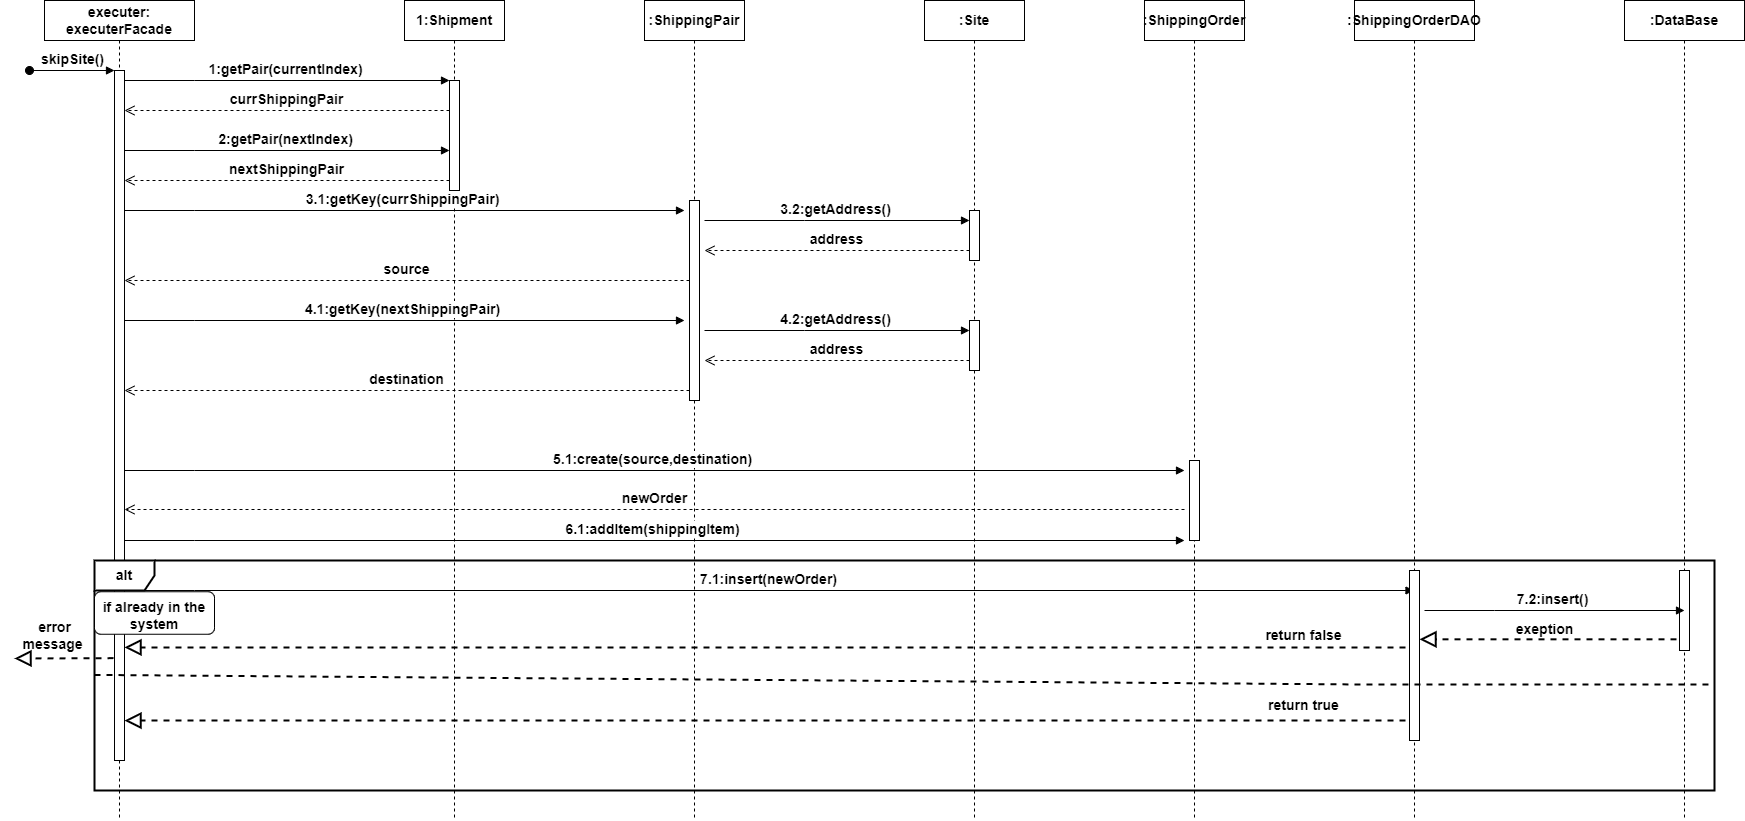

The diagram above was exported from draw.io. Its source (the exported page's mxGraphModel, read from the mxfile embedded in the PNG):
<mxGraphModel dx="2899" dy="1080" grid="1" gridSize="10" guides="1" tooltips="1" connect="1" arrows="1" fold="1" page="1" pageScale="1" pageWidth="850" pageHeight="1100" math="0" shadow="0">
  <root>
    <mxCell id="0" />
    <mxCell id="1" parent="0" />
    <mxCell id="aM9ryv3xv72pqoxQDRHE-1" value="executer: executerFacade" style="shape=umlLifeline;perimeter=lifelinePerimeter;whiteSpace=wrap;html=1;container=0;dropTarget=0;collapsible=0;recursiveResize=0;outlineConnect=0;portConstraint=eastwest;newEdgeStyle={&quot;edgeStyle&quot;:&quot;elbowEdgeStyle&quot;,&quot;elbow&quot;:&quot;vertical&quot;,&quot;curved&quot;:0,&quot;rounded&quot;:0};fontStyle=1;fontSize=14;" parent="1" vertex="1">
      <mxGeometry x="30" y="40" width="150" height="820" as="geometry" />
    </mxCell>
    <mxCell id="aM9ryv3xv72pqoxQDRHE-2" value="" style="html=1;points=[];perimeter=orthogonalPerimeter;outlineConnect=0;targetShapes=umlLifeline;portConstraint=eastwest;newEdgeStyle={&quot;edgeStyle&quot;:&quot;elbowEdgeStyle&quot;,&quot;elbow&quot;:&quot;vertical&quot;,&quot;curved&quot;:0,&quot;rounded&quot;:0};fontStyle=1;fontSize=14;" parent="aM9ryv3xv72pqoxQDRHE-1" vertex="1">
      <mxGeometry x="70" y="70" width="10" height="690" as="geometry" />
    </mxCell>
    <mxCell id="aM9ryv3xv72pqoxQDRHE-3" value="skipSite()" style="html=1;verticalAlign=bottom;startArrow=oval;endArrow=block;startSize=8;edgeStyle=elbowEdgeStyle;elbow=vertical;curved=0;rounded=0;fontStyle=1;fontSize=14;" parent="aM9ryv3xv72pqoxQDRHE-1" target="aM9ryv3xv72pqoxQDRHE-2" edge="1">
      <mxGeometry relative="1" as="geometry">
        <mxPoint x="-15" y="70" as="sourcePoint" />
      </mxGeometry>
    </mxCell>
    <mxCell id="aM9ryv3xv72pqoxQDRHE-5" value="1:Shipment" style="shape=umlLifeline;perimeter=lifelinePerimeter;whiteSpace=wrap;html=1;container=0;dropTarget=0;collapsible=0;recursiveResize=0;outlineConnect=0;portConstraint=eastwest;newEdgeStyle={&quot;edgeStyle&quot;:&quot;elbowEdgeStyle&quot;,&quot;elbow&quot;:&quot;vertical&quot;,&quot;curved&quot;:0,&quot;rounded&quot;:0};fontStyle=1;fontSize=14;" parent="1" vertex="1">
      <mxGeometry x="390" y="40" width="100" height="820" as="geometry" />
    </mxCell>
    <mxCell id="aM9ryv3xv72pqoxQDRHE-6" value="" style="html=1;points=[];perimeter=orthogonalPerimeter;outlineConnect=0;targetShapes=umlLifeline;portConstraint=eastwest;newEdgeStyle={&quot;edgeStyle&quot;:&quot;elbowEdgeStyle&quot;,&quot;elbow&quot;:&quot;vertical&quot;,&quot;curved&quot;:0,&quot;rounded&quot;:0};fontStyle=1;fontSize=14;" parent="aM9ryv3xv72pqoxQDRHE-5" vertex="1">
      <mxGeometry x="45" y="80" width="10" height="110" as="geometry" />
    </mxCell>
    <mxCell id="aM9ryv3xv72pqoxQDRHE-7" value="1:getPair(currentIndex)&amp;nbsp;" style="html=1;verticalAlign=bottom;endArrow=block;edgeStyle=elbowEdgeStyle;elbow=vertical;curved=0;rounded=0;fontStyle=1;fontSize=14;" parent="1" source="aM9ryv3xv72pqoxQDRHE-2" target="aM9ryv3xv72pqoxQDRHE-6" edge="1">
      <mxGeometry x="0.0016" relative="1" as="geometry">
        <mxPoint x="195" y="130" as="sourcePoint" />
        <Array as="points">
          <mxPoint x="180" y="120" />
        </Array>
        <mxPoint as="offset" />
      </mxGeometry>
    </mxCell>
    <mxCell id="aM9ryv3xv72pqoxQDRHE-8" value="currShippingPair" style="html=1;verticalAlign=bottom;endArrow=open;dashed=1;endSize=8;edgeStyle=elbowEdgeStyle;elbow=vertical;curved=0;rounded=0;fontStyle=1;fontSize=14;" parent="1" source="aM9ryv3xv72pqoxQDRHE-6" target="aM9ryv3xv72pqoxQDRHE-2" edge="1">
      <mxGeometry relative="1" as="geometry">
        <mxPoint x="195" y="205" as="targetPoint" />
        <Array as="points">
          <mxPoint x="190" y="150" />
          <mxPoint x="120" y="280" />
          <mxPoint x="190" y="280" />
        </Array>
      </mxGeometry>
    </mxCell>
    <mxCell id="0KpCodrSBKkXkNGWr_Dy-8" value="2:getPair(nextIndex)&amp;nbsp;" style="html=1;verticalAlign=bottom;endArrow=block;edgeStyle=elbowEdgeStyle;elbow=vertical;curved=0;rounded=0;fontStyle=1;fontSize=14;" parent="1" edge="1">
      <mxGeometry relative="1" as="geometry">
        <mxPoint x="110" y="190" as="sourcePoint" />
        <Array as="points">
          <mxPoint x="180" y="190" />
        </Array>
        <mxPoint x="435" y="190" as="targetPoint" />
      </mxGeometry>
    </mxCell>
    <mxCell id="0KpCodrSBKkXkNGWr_Dy-9" value="nextShippingPair" style="html=1;verticalAlign=bottom;endArrow=open;dashed=1;endSize=8;edgeStyle=elbowEdgeStyle;elbow=vertical;curved=0;rounded=0;fontStyle=1;fontSize=14;" parent="1" edge="1">
      <mxGeometry relative="1" as="geometry">
        <mxPoint x="110" y="220" as="targetPoint" />
        <Array as="points">
          <mxPoint x="190" y="220" />
          <mxPoint x="120" y="350" />
          <mxPoint x="190" y="350" />
        </Array>
        <mxPoint x="435" y="220" as="sourcePoint" />
      </mxGeometry>
    </mxCell>
    <mxCell id="0KpCodrSBKkXkNGWr_Dy-11" value=":ShippingPair" style="shape=umlLifeline;perimeter=lifelinePerimeter;whiteSpace=wrap;html=1;container=0;dropTarget=0;collapsible=0;recursiveResize=0;outlineConnect=0;portConstraint=eastwest;newEdgeStyle={&quot;edgeStyle&quot;:&quot;elbowEdgeStyle&quot;,&quot;elbow&quot;:&quot;vertical&quot;,&quot;curved&quot;:0,&quot;rounded&quot;:0};fontStyle=1;fontSize=14;" parent="1" vertex="1">
      <mxGeometry x="630" y="40" width="100" height="820" as="geometry" />
    </mxCell>
    <mxCell id="0KpCodrSBKkXkNGWr_Dy-12" value="" style="html=1;points=[];perimeter=orthogonalPerimeter;outlineConnect=0;targetShapes=umlLifeline;portConstraint=eastwest;newEdgeStyle={&quot;edgeStyle&quot;:&quot;elbowEdgeStyle&quot;,&quot;elbow&quot;:&quot;vertical&quot;,&quot;curved&quot;:0,&quot;rounded&quot;:0};fontStyle=1;fontSize=14;" parent="0KpCodrSBKkXkNGWr_Dy-11" vertex="1">
      <mxGeometry x="45" y="200" width="10" height="200" as="geometry" />
    </mxCell>
    <mxCell id="0KpCodrSBKkXkNGWr_Dy-14" value="3.1:getKey(currShippingPair)&amp;nbsp;" style="html=1;verticalAlign=bottom;endArrow=block;edgeStyle=elbowEdgeStyle;elbow=vertical;curved=0;rounded=0;fontStyle=1;fontSize=14;" parent="1" edge="1">
      <mxGeometry relative="1" as="geometry">
        <mxPoint x="110" y="250" as="sourcePoint" />
        <Array as="points">
          <mxPoint x="180" y="250" />
        </Array>
        <mxPoint x="670" y="250" as="targetPoint" />
        <mxPoint as="offset" />
      </mxGeometry>
    </mxCell>
    <mxCell id="0KpCodrSBKkXkNGWr_Dy-17" value="3.2:getAddress()&amp;nbsp;" style="html=1;verticalAlign=bottom;endArrow=block;edgeStyle=elbowEdgeStyle;elbow=vertical;curved=0;rounded=0;fontStyle=1;fontSize=14;" parent="1" target="0KpCodrSBKkXkNGWr_Dy-16" edge="1">
      <mxGeometry relative="1" as="geometry">
        <mxPoint x="690" y="260" as="sourcePoint" />
        <Array as="points">
          <mxPoint x="790" y="260" />
          <mxPoint x="690" y="250" />
          <mxPoint x="710" y="250" />
          <mxPoint x="870" y="380" />
        </Array>
        <mxPoint x="950" y="250" as="targetPoint" />
        <mxPoint as="offset" />
      </mxGeometry>
    </mxCell>
    <mxCell id="0KpCodrSBKkXkNGWr_Dy-15" value=":Site" style="shape=umlLifeline;perimeter=lifelinePerimeter;whiteSpace=wrap;html=1;container=0;dropTarget=0;collapsible=0;recursiveResize=0;outlineConnect=0;portConstraint=eastwest;newEdgeStyle={&quot;edgeStyle&quot;:&quot;elbowEdgeStyle&quot;,&quot;elbow&quot;:&quot;vertical&quot;,&quot;curved&quot;:0,&quot;rounded&quot;:0};fontStyle=1;fontSize=14;" parent="1" vertex="1">
      <mxGeometry x="910" y="40" width="100" height="820" as="geometry" />
    </mxCell>
    <mxCell id="0KpCodrSBKkXkNGWr_Dy-16" value="" style="html=1;points=[];perimeter=orthogonalPerimeter;outlineConnect=0;targetShapes=umlLifeline;portConstraint=eastwest;newEdgeStyle={&quot;edgeStyle&quot;:&quot;elbowEdgeStyle&quot;,&quot;elbow&quot;:&quot;vertical&quot;,&quot;curved&quot;:0,&quot;rounded&quot;:0};fontStyle=1;fontSize=14;" parent="0KpCodrSBKkXkNGWr_Dy-15" vertex="1">
      <mxGeometry x="45" y="210" width="10" height="50" as="geometry" />
    </mxCell>
    <mxCell id="0KpCodrSBKkXkNGWr_Dy-19" value="address" style="html=1;verticalAlign=bottom;endArrow=open;dashed=1;endSize=8;edgeStyle=elbowEdgeStyle;elbow=vertical;curved=0;rounded=0;fontStyle=1;fontSize=14;" parent="1" edge="1">
      <mxGeometry x="-0.0007" relative="1" as="geometry">
        <mxPoint x="690" y="290" as="targetPoint" />
        <Array as="points">
          <mxPoint x="710" y="290" />
          <mxPoint x="640" y="420" />
          <mxPoint x="710" y="420" />
        </Array>
        <mxPoint x="955" y="290" as="sourcePoint" />
        <mxPoint as="offset" />
      </mxGeometry>
    </mxCell>
    <mxCell id="0KpCodrSBKkXkNGWr_Dy-20" value="source" style="html=1;verticalAlign=bottom;endArrow=open;dashed=1;endSize=8;edgeStyle=elbowEdgeStyle;elbow=vertical;curved=0;rounded=0;fontStyle=1;fontSize=14;" parent="1" edge="1">
      <mxGeometry x="-0.0007" relative="1" as="geometry">
        <mxPoint x="110" y="320" as="targetPoint" />
        <Array as="points">
          <mxPoint x="430" y="320" />
          <mxPoint x="360" y="450" />
          <mxPoint x="430" y="450" />
        </Array>
        <mxPoint x="675" y="320" as="sourcePoint" />
        <mxPoint as="offset" />
      </mxGeometry>
    </mxCell>
    <mxCell id="0KpCodrSBKkXkNGWr_Dy-21" value="4.1:getKey(nextShippingPair)&amp;nbsp;" style="html=1;verticalAlign=bottom;endArrow=block;edgeStyle=elbowEdgeStyle;elbow=vertical;curved=0;rounded=0;fontStyle=1;fontSize=14;" parent="1" edge="1">
      <mxGeometry relative="1" as="geometry">
        <mxPoint x="110" y="360" as="sourcePoint" />
        <Array as="points">
          <mxPoint x="180" y="360" />
        </Array>
        <mxPoint x="670" y="360" as="targetPoint" />
        <mxPoint as="offset" />
      </mxGeometry>
    </mxCell>
    <mxCell id="0KpCodrSBKkXkNGWr_Dy-22" value="4.2:getAddress()&amp;nbsp;" style="html=1;verticalAlign=bottom;endArrow=block;edgeStyle=elbowEdgeStyle;elbow=vertical;curved=0;rounded=0;fontStyle=1;fontSize=14;" parent="1" target="0KpCodrSBKkXkNGWr_Dy-23" edge="1">
      <mxGeometry relative="1" as="geometry">
        <mxPoint x="690" y="370" as="sourcePoint" />
        <Array as="points">
          <mxPoint x="790" y="370" />
          <mxPoint x="690" y="360" />
          <mxPoint x="710" y="360" />
          <mxPoint x="870" y="490" />
        </Array>
        <mxPoint x="950" y="360" as="targetPoint" />
        <mxPoint as="offset" />
      </mxGeometry>
    </mxCell>
    <mxCell id="0KpCodrSBKkXkNGWr_Dy-23" value="" style="html=1;points=[];perimeter=orthogonalPerimeter;outlineConnect=0;targetShapes=umlLifeline;portConstraint=eastwest;newEdgeStyle={&quot;edgeStyle&quot;:&quot;elbowEdgeStyle&quot;,&quot;elbow&quot;:&quot;vertical&quot;,&quot;curved&quot;:0,&quot;rounded&quot;:0};fontStyle=1;fontSize=14;" parent="1" vertex="1">
      <mxGeometry x="955" y="360" width="10" height="50" as="geometry" />
    </mxCell>
    <mxCell id="0KpCodrSBKkXkNGWr_Dy-24" value="address" style="html=1;verticalAlign=bottom;endArrow=open;dashed=1;endSize=8;edgeStyle=elbowEdgeStyle;elbow=vertical;curved=0;rounded=0;fontStyle=1;fontSize=14;" parent="1" edge="1">
      <mxGeometry x="-0.0007" relative="1" as="geometry">
        <mxPoint x="690" y="400" as="targetPoint" />
        <Array as="points">
          <mxPoint x="710" y="400" />
          <mxPoint x="640" y="530" />
          <mxPoint x="710" y="530" />
        </Array>
        <mxPoint x="955" y="400" as="sourcePoint" />
        <mxPoint as="offset" />
      </mxGeometry>
    </mxCell>
    <mxCell id="0KpCodrSBKkXkNGWr_Dy-25" value="destination" style="html=1;verticalAlign=bottom;endArrow=open;dashed=1;endSize=8;edgeStyle=elbowEdgeStyle;elbow=vertical;curved=0;rounded=0;fontStyle=1;fontSize=14;" parent="1" edge="1">
      <mxGeometry x="-0.0007" relative="1" as="geometry">
        <mxPoint x="110" y="430" as="targetPoint" />
        <Array as="points">
          <mxPoint x="430" y="430" />
          <mxPoint x="360" y="560" />
          <mxPoint x="430" y="560" />
        </Array>
        <mxPoint x="675" y="430" as="sourcePoint" />
        <mxPoint as="offset" />
      </mxGeometry>
    </mxCell>
    <mxCell id="0KpCodrSBKkXkNGWr_Dy-28" value=":ShippingOrder" style="shape=umlLifeline;perimeter=lifelinePerimeter;whiteSpace=wrap;html=1;container=0;dropTarget=0;collapsible=0;recursiveResize=0;outlineConnect=0;portConstraint=eastwest;newEdgeStyle={&quot;edgeStyle&quot;:&quot;elbowEdgeStyle&quot;,&quot;elbow&quot;:&quot;vertical&quot;,&quot;curved&quot;:0,&quot;rounded&quot;:0};fontStyle=1;fontSize=14;" parent="1" vertex="1">
      <mxGeometry x="1130" y="40" width="100" height="820" as="geometry" />
    </mxCell>
    <mxCell id="0KpCodrSBKkXkNGWr_Dy-29" value="" style="html=1;points=[];perimeter=orthogonalPerimeter;outlineConnect=0;targetShapes=umlLifeline;portConstraint=eastwest;newEdgeStyle={&quot;edgeStyle&quot;:&quot;elbowEdgeStyle&quot;,&quot;elbow&quot;:&quot;vertical&quot;,&quot;curved&quot;:0,&quot;rounded&quot;:0};fontStyle=1;fontSize=14;" parent="0KpCodrSBKkXkNGWr_Dy-28" vertex="1">
      <mxGeometry x="45" y="460" width="10" height="80" as="geometry" />
    </mxCell>
    <mxCell id="0KpCodrSBKkXkNGWr_Dy-30" value="5.1:create(source,destination)&amp;nbsp;" style="html=1;verticalAlign=bottom;endArrow=block;edgeStyle=elbowEdgeStyle;elbow=vertical;curved=0;rounded=0;fontStyle=1;fontSize=14;" parent="1" edge="1">
      <mxGeometry relative="1" as="geometry">
        <mxPoint x="110" y="510" as="sourcePoint" />
        <Array as="points">
          <mxPoint x="180" y="510" />
        </Array>
        <mxPoint x="1170" y="510" as="targetPoint" />
        <mxPoint as="offset" />
      </mxGeometry>
    </mxCell>
    <mxCell id="0KpCodrSBKkXkNGWr_Dy-31" value="6.1:addItem(shippingItem)&amp;nbsp;" style="html=1;verticalAlign=bottom;endArrow=block;edgeStyle=elbowEdgeStyle;elbow=vertical;curved=0;rounded=0;fontStyle=1;fontSize=14;" parent="1" edge="1">
      <mxGeometry relative="1" as="geometry">
        <mxPoint x="110" y="580" as="sourcePoint" />
        <Array as="points">
          <mxPoint x="180" y="580" />
        </Array>
        <mxPoint x="1170" y="580" as="targetPoint" />
        <mxPoint as="offset" />
      </mxGeometry>
    </mxCell>
    <mxCell id="0KpCodrSBKkXkNGWr_Dy-32" value="newOrder" style="html=1;verticalAlign=bottom;endArrow=open;dashed=1;endSize=8;edgeStyle=elbowEdgeStyle;elbow=vertical;curved=0;rounded=0;fontStyle=1;fontSize=14;" parent="1" edge="1">
      <mxGeometry x="-0.0007" relative="1" as="geometry">
        <mxPoint x="110" y="549" as="targetPoint" />
        <Array as="points">
          <mxPoint x="430" y="549" />
          <mxPoint x="360" y="679" />
          <mxPoint x="430" y="679" />
        </Array>
        <mxPoint x="1170" y="549" as="sourcePoint" />
        <mxPoint as="offset" />
      </mxGeometry>
    </mxCell>
    <mxCell id="0KpCodrSBKkXkNGWr_Dy-33" value="7.1:insert(newOrder)&amp;nbsp;" style="html=1;verticalAlign=bottom;endArrow=block;edgeStyle=elbowEdgeStyle;elbow=vertical;curved=0;rounded=0;fontStyle=1;fontSize=14;" parent="1" target="0KpCodrSBKkXkNGWr_Dy-34" edge="1">
      <mxGeometry x="0.0004" relative="1" as="geometry">
        <mxPoint x="110" y="630" as="sourcePoint" />
        <Array as="points">
          <mxPoint x="180" y="630" />
        </Array>
        <mxPoint x="1320" y="630" as="targetPoint" />
        <mxPoint as="offset" />
      </mxGeometry>
    </mxCell>
    <mxCell id="0KpCodrSBKkXkNGWr_Dy-34" value=":ShippingOrderDAO" style="shape=umlLifeline;perimeter=lifelinePerimeter;whiteSpace=wrap;html=1;container=0;dropTarget=0;collapsible=0;recursiveResize=0;outlineConnect=0;portConstraint=eastwest;newEdgeStyle={&quot;edgeStyle&quot;:&quot;elbowEdgeStyle&quot;,&quot;elbow&quot;:&quot;vertical&quot;,&quot;curved&quot;:0,&quot;rounded&quot;:0};fontStyle=1;fontSize=14;" parent="1" vertex="1">
      <mxGeometry x="1340" y="40" width="120" height="820" as="geometry" />
    </mxCell>
    <mxCell id="0KpCodrSBKkXkNGWr_Dy-35" value="" style="html=1;points=[];perimeter=orthogonalPerimeter;outlineConnect=0;targetShapes=umlLifeline;portConstraint=eastwest;newEdgeStyle={&quot;edgeStyle&quot;:&quot;elbowEdgeStyle&quot;,&quot;elbow&quot;:&quot;vertical&quot;,&quot;curved&quot;:0,&quot;rounded&quot;:0};fontStyle=1;fontSize=14;" parent="0KpCodrSBKkXkNGWr_Dy-34" vertex="1">
      <mxGeometry x="55" y="570" width="10" height="170" as="geometry" />
    </mxCell>
    <mxCell id="0KpCodrSBKkXkNGWr_Dy-36" value=":DataBase" style="shape=umlLifeline;perimeter=lifelinePerimeter;whiteSpace=wrap;html=1;container=0;dropTarget=0;collapsible=0;recursiveResize=0;outlineConnect=0;portConstraint=eastwest;newEdgeStyle={&quot;edgeStyle&quot;:&quot;elbowEdgeStyle&quot;,&quot;elbow&quot;:&quot;vertical&quot;,&quot;curved&quot;:0,&quot;rounded&quot;:0};fontStyle=1;fontSize=14;" parent="1" vertex="1">
      <mxGeometry x="1610" y="40" width="120" height="820" as="geometry" />
    </mxCell>
    <mxCell id="0KpCodrSBKkXkNGWr_Dy-37" value="" style="html=1;points=[];perimeter=orthogonalPerimeter;outlineConnect=0;targetShapes=umlLifeline;portConstraint=eastwest;newEdgeStyle={&quot;edgeStyle&quot;:&quot;elbowEdgeStyle&quot;,&quot;elbow&quot;:&quot;vertical&quot;,&quot;curved&quot;:0,&quot;rounded&quot;:0};fontStyle=1;fontSize=14;" parent="0KpCodrSBKkXkNGWr_Dy-36" vertex="1">
      <mxGeometry x="55" y="570" width="10" height="80" as="geometry" />
    </mxCell>
    <mxCell id="0KpCodrSBKkXkNGWr_Dy-38" value="7.2:insert()&amp;nbsp;" style="html=1;verticalAlign=bottom;endArrow=block;edgeStyle=elbowEdgeStyle;elbow=vertical;curved=0;rounded=0;fontStyle=1;fontSize=14;" parent="1" edge="1">
      <mxGeometry x="0.0004" relative="1" as="geometry">
        <mxPoint x="1410" y="650" as="sourcePoint" />
        <Array as="points">
          <mxPoint x="1480" y="650" />
        </Array>
        <mxPoint x="1670" y="650" as="targetPoint" />
        <mxPoint as="offset" />
      </mxGeometry>
    </mxCell>
    <mxCell id="0KpCodrSBKkXkNGWr_Dy-40" value="alt" style="shape=umlFrame;whiteSpace=wrap;html=1;pointerEvents=0;fontStyle=1;strokeWidth=2;fontSize=14;" parent="1" vertex="1">
      <mxGeometry x="80" y="600" width="1620" height="230" as="geometry" />
    </mxCell>
    <mxCell id="0KpCodrSBKkXkNGWr_Dy-43" value="return false" style="text;html=1;align=center;verticalAlign=middle;whiteSpace=wrap;rounded=0;fontStyle=1;strokeWidth=2;fontSize=14;" parent="1" vertex="1">
      <mxGeometry x="1245" y="660" width="89" height="30" as="geometry" />
    </mxCell>
    <mxCell id="0KpCodrSBKkXkNGWr_Dy-44" value="" style="endArrow=block;dashed=1;endFill=0;endSize=12;html=1;rounded=0;fontStyle=1;strokeWidth=2;fontSize=14;" parent="1" edge="1">
      <mxGeometry width="160" relative="1" as="geometry">
        <mxPoint x="99" y="697.6700000000001" as="sourcePoint" />
        <mxPoint y="698" as="targetPoint" />
      </mxGeometry>
    </mxCell>
    <mxCell id="0KpCodrSBKkXkNGWr_Dy-45" value="error message&amp;nbsp;" style="text;html=1;align=center;verticalAlign=middle;whiteSpace=wrap;rounded=0;fontStyle=1;strokeWidth=2;fontSize=14;rotation=0;" parent="1" vertex="1">
      <mxGeometry x="1" y="646.87" width="79" height="56.25" as="geometry" />
    </mxCell>
    <mxCell id="0KpCodrSBKkXkNGWr_Dy-46" value="" style="endArrow=block;dashed=1;endFill=0;endSize=12;html=1;rounded=0;fontStyle=1;strokeWidth=2;fontSize=14;" parent="1" target="aM9ryv3xv72pqoxQDRHE-2" edge="1">
      <mxGeometry width="160" relative="1" as="geometry">
        <mxPoint x="1391" y="686.91" as="sourcePoint" />
        <mxPoint x="540" y="686.91" as="targetPoint" />
        <Array as="points">
          <mxPoint x="1065" y="686.91" />
          <mxPoint x="645" y="686.91" />
        </Array>
      </mxGeometry>
    </mxCell>
    <mxCell id="0KpCodrSBKkXkNGWr_Dy-47" value="" style="endArrow=block;dashed=1;endFill=0;endSize=12;html=1;rounded=0;fontStyle=1;strokeWidth=2;fontSize=14;" parent="1" target="0KpCodrSBKkXkNGWr_Dy-35" edge="1">
      <mxGeometry width="160" relative="1" as="geometry">
        <mxPoint x="1662" y="678.82" as="sourcePoint" />
        <mxPoint x="1422" y="678.82" as="targetPoint" />
      </mxGeometry>
    </mxCell>
    <mxCell id="0KpCodrSBKkXkNGWr_Dy-54" value="exeption" style="edgeLabel;html=1;align=center;verticalAlign=middle;resizable=0;points=[];fontStyle=1;fontSize=14;" parent="0KpCodrSBKkXkNGWr_Dy-47" vertex="1" connectable="0">
      <mxGeometry x="0.1306" y="-2" relative="1" as="geometry">
        <mxPoint x="13" y="-9" as="offset" />
      </mxGeometry>
    </mxCell>
    <mxCell id="0KpCodrSBKkXkNGWr_Dy-50" value="" style="endArrow=none;dashed=1;html=1;rounded=0;fontStyle=1;strokeWidth=2;entryX=1;entryY=0.539;entryDx=0;entryDy=0;entryPerimeter=0;fontSize=14;" parent="1" target="0KpCodrSBKkXkNGWr_Dy-40" edge="1">
      <mxGeometry width="50" height="50" relative="1" as="geometry">
        <mxPoint x="80" y="714.41" as="sourcePoint" />
        <mxPoint x="1430" y="714.41" as="targetPoint" />
        <Array as="points">
          <mxPoint x="1350" y="724" />
        </Array>
      </mxGeometry>
    </mxCell>
    <mxCell id="0KpCodrSBKkXkNGWr_Dy-52" value="" style="rounded=1;whiteSpace=wrap;html=1;fontStyle=1;fontSize=14;" parent="1" vertex="1">
      <mxGeometry x="80" y="631.25" width="120" height="42.5" as="geometry" />
    </mxCell>
    <mxCell id="0KpCodrSBKkXkNGWr_Dy-53" value="if already in the system" style="text;html=1;strokeColor=none;fillColor=none;align=center;verticalAlign=middle;whiteSpace=wrap;rounded=0;fontStyle=1;fontSize=14;" parent="1" vertex="1">
      <mxGeometry x="80" y="636.25" width="120" height="37.5" as="geometry" />
    </mxCell>
    <mxCell id="0KpCodrSBKkXkNGWr_Dy-57" value="return true" style="text;html=1;align=center;verticalAlign=middle;whiteSpace=wrap;rounded=0;fontStyle=1;strokeWidth=2;fontSize=14;" parent="1" vertex="1">
      <mxGeometry x="1245" y="730" width="89" height="30" as="geometry" />
    </mxCell>
    <mxCell id="0KpCodrSBKkXkNGWr_Dy-61" value="" style="endArrow=block;dashed=1;endFill=0;endSize=12;html=1;rounded=0;fontStyle=1;strokeWidth=2;fontSize=14;" parent="1" edge="1">
      <mxGeometry width="160" relative="1" as="geometry">
        <mxPoint x="1391" y="760" as="sourcePoint" />
        <mxPoint x="110" y="760.09" as="targetPoint" />
        <Array as="points">
          <mxPoint x="1065" y="760" />
          <mxPoint x="645" y="760" />
        </Array>
      </mxGeometry>
    </mxCell>
  </root>
</mxGraphModel>